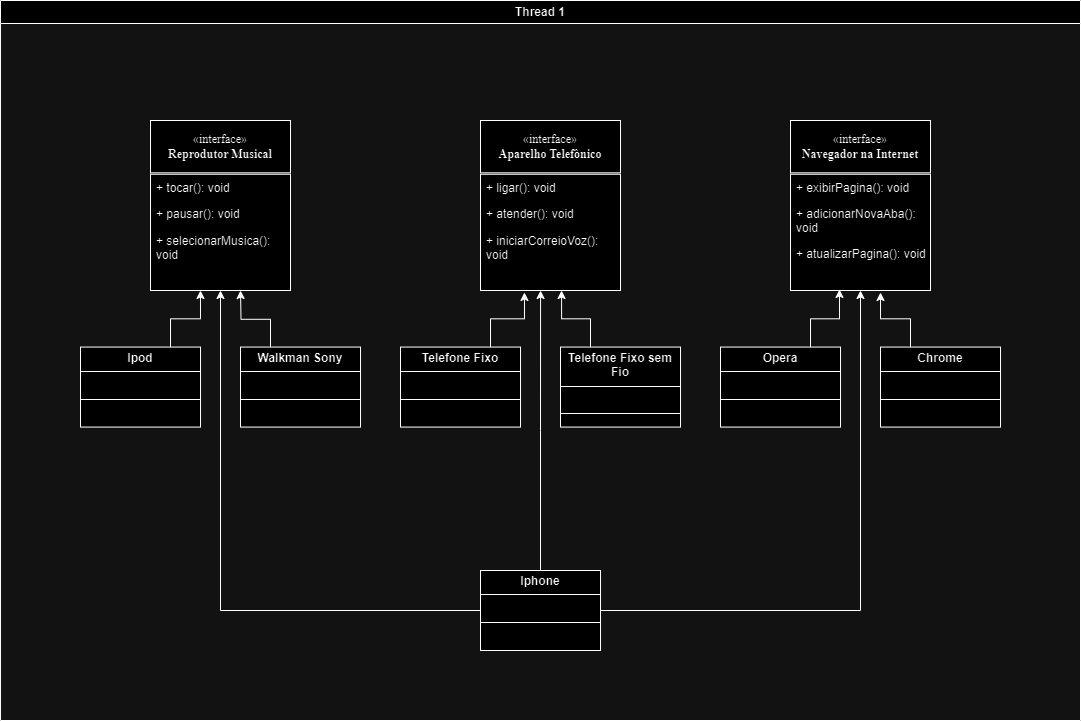

The diagram above was exported from draw.io. Its source (the exported page's mxGraphModel, read from the mxfile embedded in the PNG):
<mxGraphModel dx="1393" dy="766" grid="1" gridSize="10" guides="1" tooltips="1" connect="1" arrows="1" fold="1" page="1" pageScale="1" pageWidth="1169" pageHeight="826" background="none" math="0" shadow="0">
  <root>
    <mxCell id="0" />
    <mxCell id="1" parent="0" />
    <mxCell id="2" value="Thread 1" style="swimlane;whiteSpace=wrap;fillStyle=solid;labelBackgroundColor=none;" parent="1" vertex="1">
      <mxGeometry x="40" y="80" width="1080" height="720" as="geometry" />
    </mxCell>
    <mxCell id="ABFcI8fOoKA_xhet5-Em-56" value="" style="group" vertex="1" connectable="0" parent="2">
      <mxGeometry x="150" y="120" width="140" height="170" as="geometry" />
    </mxCell>
    <mxCell id="ABFcI8fOoKA_xhet5-Em-81" value="" style="group" vertex="1" connectable="0" parent="ABFcI8fOoKA_xhet5-Em-56">
      <mxGeometry width="140" height="170" as="geometry" />
    </mxCell>
    <mxCell id="ABFcI8fOoKA_xhet5-Em-42" value="&lt;font face=&quot;Times New Roman&quot;&gt;«interface»&lt;br&gt;&lt;b&gt;Reprodutor Musical&lt;/b&gt;&lt;/font&gt;" style="html=1;whiteSpace=wrap;" vertex="1" parent="ABFcI8fOoKA_xhet5-Em-81">
      <mxGeometry width="140" height="52.307692307692314" as="geometry" />
    </mxCell>
    <mxCell id="ABFcI8fOoKA_xhet5-Em-54" value="&lt;p style=&quot;margin:0px;margin-top:4px;text-align:center;&quot;&gt;&lt;/p&gt;&lt;p style=&quot;margin:0px;margin-left:4px;&quot;&gt;&lt;/p&gt;&lt;p style=&quot;margin:0px;margin-left:4px;&quot;&gt;&lt;br&gt;&lt;/p&gt;" style="verticalAlign=top;align=left;overflow=fill;html=1;whiteSpace=wrap;fontFamily=Times New Roman;" vertex="1" parent="ABFcI8fOoKA_xhet5-Em-81">
      <mxGeometry y="53.75923076923077" width="140" height="116.24076923076925" as="geometry" />
    </mxCell>
    <mxCell id="ABFcI8fOoKA_xhet5-Em-65" value="+ tocar(): void" style="text;strokeColor=none;fillColor=none;align=left;verticalAlign=top;spacingLeft=4;spacingRight=4;overflow=hidden;rotatable=0;points=[[0,0.5],[1,0.5]];portConstraint=eastwest;whiteSpace=wrap;html=1;" vertex="1" parent="ABFcI8fOoKA_xhet5-Em-81">
      <mxGeometry y="53.76068376068377" width="140" height="26.444444444444446" as="geometry" />
    </mxCell>
    <mxCell id="ABFcI8fOoKA_xhet5-Em-66" value="+ pausar(): void" style="text;strokeColor=none;fillColor=none;align=left;verticalAlign=top;spacingLeft=4;spacingRight=4;overflow=hidden;rotatable=0;points=[[0,0.5],[1,0.5]];portConstraint=eastwest;whiteSpace=wrap;html=1;" vertex="1" parent="ABFcI8fOoKA_xhet5-Em-81">
      <mxGeometry y="80.2051282051282" width="140" height="26.444444444444446" as="geometry" />
    </mxCell>
    <mxCell id="ABFcI8fOoKA_xhet5-Em-79" value="+ selecionarMusica(): void" style="text;strokeColor=none;fillColor=none;align=left;verticalAlign=top;spacingLeft=4;spacingRight=4;overflow=hidden;rotatable=0;points=[[0,0.5],[1,0.5]];portConstraint=eastwest;whiteSpace=wrap;html=1;" vertex="1" parent="ABFcI8fOoKA_xhet5-Em-81">
      <mxGeometry y="106.65538461538463" width="140" height="50.26769230769231" as="geometry" />
    </mxCell>
    <mxCell id="ABFcI8fOoKA_xhet5-Em-89" value="" style="group" vertex="1" connectable="0" parent="2">
      <mxGeometry x="790" y="120" width="140" height="170" as="geometry" />
    </mxCell>
    <mxCell id="ABFcI8fOoKA_xhet5-Em-90" value="" style="group" vertex="1" connectable="0" parent="ABFcI8fOoKA_xhet5-Em-89">
      <mxGeometry width="140" height="170" as="geometry" />
    </mxCell>
    <mxCell id="ABFcI8fOoKA_xhet5-Em-91" value="&lt;div&gt;&lt;span style=&quot;background-color: initial;&quot;&gt;&lt;font face=&quot;Times New Roman&quot;&gt;«interface»&lt;/font&gt;&lt;/span&gt;&lt;/div&gt;&lt;b&gt;&lt;b style=&quot;background-color: initial;&quot;&gt;&lt;font face=&quot;Bz5SlCo6piWBaxnoUrzn&quot;&gt;Navegador na&amp;nbsp;Internet&lt;/font&gt;&lt;/b&gt;&lt;/b&gt;" style="html=1;whiteSpace=wrap;" vertex="1" parent="ABFcI8fOoKA_xhet5-Em-90">
      <mxGeometry width="140" height="52.307692307692314" as="geometry" />
    </mxCell>
    <mxCell id="ABFcI8fOoKA_xhet5-Em-92" value="&lt;p style=&quot;margin:0px;margin-top:4px;text-align:center;&quot;&gt;&lt;/p&gt;&lt;p style=&quot;margin:0px;margin-left:4px;&quot;&gt;&lt;/p&gt;&lt;p style=&quot;margin:0px;margin-left:4px;&quot;&gt;&lt;br&gt;&lt;/p&gt;" style="verticalAlign=top;align=left;overflow=fill;html=1;whiteSpace=wrap;fontFamily=Times New Roman;" vertex="1" parent="ABFcI8fOoKA_xhet5-Em-90">
      <mxGeometry y="53.75923076923077" width="140" height="116.24076923076925" as="geometry" />
    </mxCell>
    <mxCell id="ABFcI8fOoKA_xhet5-Em-93" value="+ exibirPagina(): void" style="text;strokeColor=none;fillColor=none;align=left;verticalAlign=top;spacingLeft=4;spacingRight=4;overflow=hidden;rotatable=0;points=[[0,0.5],[1,0.5]];portConstraint=eastwest;whiteSpace=wrap;html=1;" vertex="1" parent="ABFcI8fOoKA_xhet5-Em-90">
      <mxGeometry y="53.76068376068377" width="140" height="26.444444444444446" as="geometry" />
    </mxCell>
    <mxCell id="ABFcI8fOoKA_xhet5-Em-94" value="+ adicionarNovaAba(): void" style="text;strokeColor=none;fillColor=none;align=left;verticalAlign=top;spacingLeft=4;spacingRight=4;overflow=hidden;rotatable=0;points=[[0,0.5],[1,0.5]];portConstraint=eastwest;whiteSpace=wrap;html=1;" vertex="1" parent="ABFcI8fOoKA_xhet5-Em-90">
      <mxGeometry y="80.21" width="140" height="39.79" as="geometry" />
    </mxCell>
    <mxCell id="ABFcI8fOoKA_xhet5-Em-95" value="+ atualizarPagina(): void" style="text;strokeColor=none;fillColor=none;align=left;verticalAlign=top;spacingLeft=4;spacingRight=4;overflow=hidden;rotatable=0;points=[[0,0.5],[1,0.5]];portConstraint=eastwest;whiteSpace=wrap;html=1;" vertex="1" parent="ABFcI8fOoKA_xhet5-Em-90">
      <mxGeometry y="119.74" width="140" height="30.26" as="geometry" />
    </mxCell>
    <mxCell id="ABFcI8fOoKA_xhet5-Em-82" value="" style="group" vertex="1" connectable="0" parent="2">
      <mxGeometry x="480" y="120" width="140" height="170" as="geometry" />
    </mxCell>
    <mxCell id="ABFcI8fOoKA_xhet5-Em-83" value="" style="group" vertex="1" connectable="0" parent="ABFcI8fOoKA_xhet5-Em-82">
      <mxGeometry width="140" height="170" as="geometry" />
    </mxCell>
    <mxCell id="ABFcI8fOoKA_xhet5-Em-84" value="&lt;font face=&quot;Times New Roman&quot;&gt;«interface»&lt;br&gt;&lt;/font&gt;&lt;b style=&quot;background-color: initial;&quot;&gt;&lt;font face=&quot;Bz5SlCo6piWBaxnoUrzn&quot;&gt;Aparelho Telefônico&lt;/font&gt;&lt;/b&gt;" style="html=1;whiteSpace=wrap;" vertex="1" parent="ABFcI8fOoKA_xhet5-Em-83">
      <mxGeometry width="140" height="52.307692307692314" as="geometry" />
    </mxCell>
    <mxCell id="ABFcI8fOoKA_xhet5-Em-85" value="&lt;p style=&quot;margin:0px;margin-top:4px;text-align:center;&quot;&gt;&lt;/p&gt;&lt;p style=&quot;margin:0px;margin-left:4px;&quot;&gt;&lt;/p&gt;&lt;p style=&quot;margin:0px;margin-left:4px;&quot;&gt;&lt;br&gt;&lt;/p&gt;" style="verticalAlign=top;align=left;overflow=fill;html=1;whiteSpace=wrap;fontFamily=Times New Roman;" vertex="1" parent="ABFcI8fOoKA_xhet5-Em-83">
      <mxGeometry y="53.75923076923077" width="140" height="116.24076923076925" as="geometry" />
    </mxCell>
    <mxCell id="ABFcI8fOoKA_xhet5-Em-86" value="+ ligar(): void" style="text;strokeColor=none;fillColor=none;align=left;verticalAlign=top;spacingLeft=4;spacingRight=4;overflow=hidden;rotatable=0;points=[[0,0.5],[1,0.5]];portConstraint=eastwest;whiteSpace=wrap;html=1;" vertex="1" parent="ABFcI8fOoKA_xhet5-Em-83">
      <mxGeometry y="53.76068376068377" width="140" height="26.444444444444446" as="geometry" />
    </mxCell>
    <mxCell id="ABFcI8fOoKA_xhet5-Em-87" value="+ atender(): void" style="text;strokeColor=none;fillColor=none;align=left;verticalAlign=top;spacingLeft=4;spacingRight=4;overflow=hidden;rotatable=0;points=[[0,0.5],[1,0.5]];portConstraint=eastwest;whiteSpace=wrap;html=1;" vertex="1" parent="ABFcI8fOoKA_xhet5-Em-83">
      <mxGeometry y="80.2051282051282" width="140" height="26.444444444444446" as="geometry" />
    </mxCell>
    <mxCell id="ABFcI8fOoKA_xhet5-Em-88" value="+ iniciarCorreioVoz(): void" style="text;strokeColor=none;fillColor=none;align=left;verticalAlign=top;spacingLeft=4;spacingRight=4;overflow=hidden;rotatable=0;points=[[0,0.5],[1,0.5]];portConstraint=eastwest;whiteSpace=wrap;html=1;" vertex="1" parent="ABFcI8fOoKA_xhet5-Em-83">
      <mxGeometry y="106.65538461538463" width="140" height="50.26769230769231" as="geometry" />
    </mxCell>
    <mxCell id="ABFcI8fOoKA_xhet5-Em-96" value="&lt;p style=&quot;margin:0px;margin-top:4px;text-align:center;&quot;&gt;&lt;b&gt;Telefone Fixo&lt;/b&gt;&lt;/p&gt;&lt;hr size=&quot;1&quot; style=&quot;border-style:solid;&quot;&gt;&lt;p style=&quot;margin:0px;margin-left:4px;&quot;&gt;&lt;br&gt;&lt;/p&gt;&lt;hr size=&quot;1&quot; style=&quot;border-style:solid;&quot;&gt;&lt;p style=&quot;margin:0px;margin-left:4px;&quot;&gt;&lt;br&gt;&lt;/p&gt;" style="verticalAlign=top;align=left;overflow=fill;html=1;whiteSpace=wrap;" vertex="1" parent="2">
      <mxGeometry x="400" y="346.57" width="120" height="80" as="geometry" />
    </mxCell>
    <mxCell id="ABFcI8fOoKA_xhet5-Em-124" value="&lt;p style=&quot;margin:0px;margin-top:4px;text-align:center;&quot;&gt;&lt;b&gt;Ipod&lt;/b&gt;&lt;/p&gt;&lt;hr size=&quot;1&quot; style=&quot;border-style:solid;&quot;&gt;&lt;p style=&quot;margin:0px;margin-left:4px;&quot;&gt;&lt;br&gt;&lt;/p&gt;&lt;hr size=&quot;1&quot; style=&quot;border-style:solid;&quot;&gt;&lt;p style=&quot;margin:0px;margin-left:4px;&quot;&gt;&lt;br&gt;&lt;/p&gt;" style="verticalAlign=top;align=left;overflow=fill;html=1;whiteSpace=wrap;" vertex="1" parent="2">
      <mxGeometry x="80" y="346.57" width="120" height="80" as="geometry" />
    </mxCell>
    <mxCell id="ABFcI8fOoKA_xhet5-Em-127" style="edgeStyle=orthogonalEdgeStyle;rounded=0;orthogonalLoop=1;jettySize=auto;html=1;exitX=0.25;exitY=0;exitDx=0;exitDy=0;" edge="1" parent="2" source="ABFcI8fOoKA_xhet5-Em-123">
      <mxGeometry relative="1" as="geometry">
        <mxPoint x="240" y="290" as="targetPoint" />
      </mxGeometry>
    </mxCell>
    <mxCell id="ABFcI8fOoKA_xhet5-Em-123" value="&lt;p style=&quot;margin:0px;margin-top:4px;text-align:center;&quot;&gt;&lt;b&gt;Walkman Sony&lt;/b&gt;&lt;/p&gt;&lt;hr size=&quot;1&quot; style=&quot;border-style:solid;&quot;&gt;&lt;p style=&quot;margin:0px;margin-left:4px;&quot;&gt;&lt;br&gt;&lt;/p&gt;&lt;hr size=&quot;1&quot; style=&quot;border-style:solid;&quot;&gt;&lt;p style=&quot;margin:0px;margin-left:4px;&quot;&gt;&lt;br&gt;&lt;/p&gt;" style="verticalAlign=top;align=left;overflow=fill;html=1;whiteSpace=wrap;" vertex="1" parent="2">
      <mxGeometry x="240" y="346.57" width="120" height="80" as="geometry" />
    </mxCell>
    <mxCell id="ABFcI8fOoKA_xhet5-Em-122" value="&lt;p style=&quot;margin:0px;margin-top:4px;text-align:center;&quot;&gt;&lt;b&gt;Chrome&lt;/b&gt;&lt;/p&gt;&lt;hr size=&quot;1&quot; style=&quot;border-style:solid;&quot;&gt;&lt;p style=&quot;margin:0px;margin-left:4px;&quot;&gt;&lt;br&gt;&lt;/p&gt;&lt;hr size=&quot;1&quot; style=&quot;border-style:solid;&quot;&gt;&lt;p style=&quot;margin:0px;margin-left:4px;&quot;&gt;&lt;br&gt;&lt;/p&gt;" style="verticalAlign=top;align=left;overflow=fill;html=1;whiteSpace=wrap;" vertex="1" parent="2">
      <mxGeometry x="880" y="346.57" width="120" height="80" as="geometry" />
    </mxCell>
    <mxCell id="ABFcI8fOoKA_xhet5-Em-121" value="&lt;p style=&quot;margin:0px;margin-top:4px;text-align:center;&quot;&gt;&lt;b&gt;Opera&lt;/b&gt;&lt;/p&gt;&lt;hr size=&quot;1&quot; style=&quot;border-style:solid;&quot;&gt;&lt;p style=&quot;margin:0px;margin-left:4px;&quot;&gt;&lt;br&gt;&lt;/p&gt;&lt;hr size=&quot;1&quot; style=&quot;border-style:solid;&quot;&gt;&lt;p style=&quot;margin:0px;margin-left:4px;&quot;&gt;&lt;br&gt;&lt;/p&gt;" style="verticalAlign=top;align=left;overflow=fill;html=1;whiteSpace=wrap;" vertex="1" parent="2">
      <mxGeometry x="720" y="346.57" width="120" height="80" as="geometry" />
    </mxCell>
    <mxCell id="ABFcI8fOoKA_xhet5-Em-125" value="&lt;p style=&quot;margin:0px;margin-top:4px;text-align:center;&quot;&gt;&lt;b&gt;Telefone Fixo sem Fio&lt;/b&gt;&lt;/p&gt;&lt;hr size=&quot;1&quot; style=&quot;border-style:solid;&quot;&gt;&lt;p style=&quot;margin:0px;margin-left:4px;&quot;&gt;&lt;br&gt;&lt;/p&gt;&lt;hr size=&quot;1&quot; style=&quot;border-style:solid;&quot;&gt;&lt;p style=&quot;margin:0px;margin-left:4px;&quot;&gt;&lt;br&gt;&lt;/p&gt;" style="verticalAlign=top;align=left;overflow=fill;html=1;whiteSpace=wrap;" vertex="1" parent="2">
      <mxGeometry x="560" y="346.57" width="120" height="80" as="geometry" />
    </mxCell>
    <mxCell id="ABFcI8fOoKA_xhet5-Em-129" style="edgeStyle=orthogonalEdgeStyle;rounded=0;orthogonalLoop=1;jettySize=auto;html=1;exitX=0.75;exitY=0;exitDx=0;exitDy=0;entryX=0.357;entryY=1;entryDx=0;entryDy=0;entryPerimeter=0;" edge="1" parent="2" source="ABFcI8fOoKA_xhet5-Em-124" target="ABFcI8fOoKA_xhet5-Em-54">
      <mxGeometry relative="1" as="geometry" />
    </mxCell>
    <mxCell id="ABFcI8fOoKA_xhet5-Em-132" style="edgeStyle=orthogonalEdgeStyle;rounded=0;orthogonalLoop=1;jettySize=auto;html=1;exitX=0.75;exitY=0;exitDx=0;exitDy=0;entryX=0.314;entryY=1.017;entryDx=0;entryDy=0;entryPerimeter=0;" edge="1" parent="2" source="ABFcI8fOoKA_xhet5-Em-96" target="ABFcI8fOoKA_xhet5-Em-85">
      <mxGeometry relative="1" as="geometry" />
    </mxCell>
    <mxCell id="ABFcI8fOoKA_xhet5-Em-133" style="edgeStyle=orthogonalEdgeStyle;rounded=0;orthogonalLoop=1;jettySize=auto;html=1;exitX=0.25;exitY=0;exitDx=0;exitDy=0;entryX=0.579;entryY=1;entryDx=0;entryDy=0;entryPerimeter=0;" edge="1" parent="2" source="ABFcI8fOoKA_xhet5-Em-125" target="ABFcI8fOoKA_xhet5-Em-85">
      <mxGeometry relative="1" as="geometry" />
    </mxCell>
    <mxCell id="ABFcI8fOoKA_xhet5-Em-134" style="edgeStyle=orthogonalEdgeStyle;rounded=0;orthogonalLoop=1;jettySize=auto;html=1;exitX=0.75;exitY=0;exitDx=0;exitDy=0;entryX=0.35;entryY=0.991;entryDx=0;entryDy=0;entryPerimeter=0;" edge="1" parent="2" source="ABFcI8fOoKA_xhet5-Em-121" target="ABFcI8fOoKA_xhet5-Em-92">
      <mxGeometry relative="1" as="geometry" />
    </mxCell>
    <mxCell id="ABFcI8fOoKA_xhet5-Em-135" style="edgeStyle=orthogonalEdgeStyle;rounded=0;orthogonalLoop=1;jettySize=auto;html=1;exitX=0.25;exitY=0;exitDx=0;exitDy=0;entryX=0.643;entryY=1.017;entryDx=0;entryDy=0;entryPerimeter=0;" edge="1" parent="2" source="ABFcI8fOoKA_xhet5-Em-122" target="ABFcI8fOoKA_xhet5-Em-92">
      <mxGeometry relative="1" as="geometry" />
    </mxCell>
    <mxCell id="ABFcI8fOoKA_xhet5-Em-137" style="edgeStyle=orthogonalEdgeStyle;rounded=0;orthogonalLoop=1;jettySize=auto;html=1;exitX=1;exitY=0.5;exitDx=0;exitDy=0;entryX=0.5;entryY=1;entryDx=0;entryDy=0;" edge="1" parent="2" source="ABFcI8fOoKA_xhet5-Em-136" target="ABFcI8fOoKA_xhet5-Em-92">
      <mxGeometry relative="1" as="geometry" />
    </mxCell>
    <mxCell id="ABFcI8fOoKA_xhet5-Em-138" style="edgeStyle=orthogonalEdgeStyle;rounded=0;orthogonalLoop=1;jettySize=auto;html=1;exitX=0;exitY=0.5;exitDx=0;exitDy=0;entryX=0.5;entryY=1;entryDx=0;entryDy=0;" edge="1" parent="2" source="ABFcI8fOoKA_xhet5-Em-136" target="ABFcI8fOoKA_xhet5-Em-54">
      <mxGeometry relative="1" as="geometry" />
    </mxCell>
    <mxCell id="ABFcI8fOoKA_xhet5-Em-136" value="&lt;p style=&quot;margin:0px;margin-top:4px;text-align:center;&quot;&gt;&lt;b&gt;Iphone&lt;/b&gt;&lt;/p&gt;&lt;hr size=&quot;1&quot; style=&quot;border-style:solid;&quot;&gt;&lt;p style=&quot;margin:0px;margin-left:4px;&quot;&gt;&lt;br&gt;&lt;/p&gt;&lt;hr size=&quot;1&quot; style=&quot;border-style:solid;&quot;&gt;&lt;p style=&quot;margin:0px;margin-left:4px;&quot;&gt;&lt;br&gt;&lt;/p&gt;" style="verticalAlign=top;align=left;overflow=fill;html=1;whiteSpace=wrap;" vertex="1" parent="2">
      <mxGeometry x="480" y="570" width="120" height="80" as="geometry" />
    </mxCell>
    <mxCell id="ABFcI8fOoKA_xhet5-Em-139" style="edgeStyle=orthogonalEdgeStyle;rounded=0;orthogonalLoop=1;jettySize=auto;html=1;exitX=0.5;exitY=0;exitDx=0;exitDy=0;entryX=0.429;entryY=1;entryDx=0;entryDy=0;entryPerimeter=0;" edge="1" parent="2" source="ABFcI8fOoKA_xhet5-Em-136" target="ABFcI8fOoKA_xhet5-Em-85">
      <mxGeometry relative="1" as="geometry" />
    </mxCell>
  </root>
</mxGraphModel>